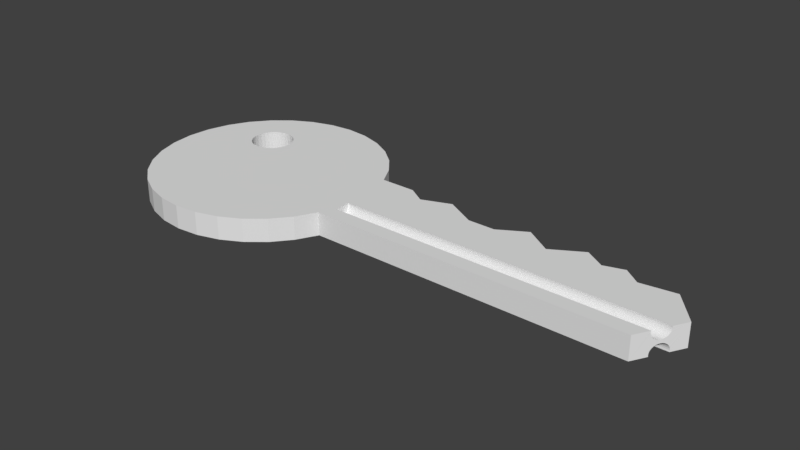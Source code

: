# Source: key.blend  (saved by Blender 2.80.75; exported with 4.5.12 LTS)
import bpy
from mathutils import Matrix  # noqa: F401  (used for matrix-valued properties, if any)

bpy.ops.wm.read_factory_settings(use_empty=True)
scene = bpy.context.scene
scene.name = 'Scene'

# ---- collections
col_collection_1 = bpy.data.collections.new('Collection 1'); scene.collection.children.link(col_collection_1)

# ---- world
world_world = bpy.data.worlds.new('World'); scene.world = world_world
world_world.color = (0.05088, 0.05088, 0.05088)
world_world.use_sun_shadow = False
world_world.sun_shadow_jitter_overblur = 0.0

# ---- meshes
me_cylinder = bpy.data.meshes.new('Cylinder')
me_cylinder.from_pydata([(0.9906, -0.1172, -0.8554), (0.9906, -0.1185, -0.994), (0.9906, -0.2564, -0.994), (0.9906, -0.2577, -0.8554), (0.9906, -0.2564, -0.7169), (0.9906, -0.2524, -0.5837), (0.9906, -0.2459, -0.461), (0.9906, -0.2371, -0.3534), (0.9906, -0.2265, -0.2651), (0.9906, -0.2143, -0.1995), (0.9906, -0.2011, -0.1591), (0.9906, -0.1874, -0.1454), (0.9906, -0.1737, -0.1591), (0.9906, -0.1605, -0.1995), (0.9906, -0.1484, -0.2651), (0.9906, -0.1378, -0.3534), (0.9906, -0.129, -0.461), (0.9906, -0.1225, -0.5837), (0.9906, -0.1185, -0.7169), (0.9906, -0.1172, 0.8554), (0.9906, -0.1185, 0.7169), (0.9906, -0.1225, 0.5837), (0.9906, -0.129, 0.461), (0.9906, -0.1378, 0.3534), (0.9906, -0.1484, 0.2651), (0.9906, -0.1605, 0.1995), (0.9906, -0.1737, 0.1591), (0.9906, -0.1874, 0.1454), (0.9906, -0.2011, 0.1591), (0.9906, -0.2143, 0.1995), (0.9906, -0.2265, 0.2651), (0.9906, -0.2371, 0.3534), (0.9906, -0.2459, 0.461), (0.9906, -0.2524, 0.5837), (0.9906, -0.2564, 0.7169), (0.9906, -0.2577, 0.8554), (0.9906, -0.2564, 0.994), (0.9906, -0.1185, 0.994), (0.0, 1.0, -1.0), (0.0, 1.0, 1.0), (0.1951, 0.9808, -1.0), (0.1951, 0.9808, 1.0), (0.3827, 0.9239, -1.0), (0.3827, 0.9239, 1.0), (0.5556, 0.8315, -1.0), (0.5556, 0.8315, 1.0), (0.7071, 0.7071, -1.0), (0.7071, 0.7071, 1.0), (0.8315, 0.5556, -1.0), (0.8315, 0.5556, 1.0), (0.9239, 0.3827, -1.0), (0.9239, 0.3827, 1.0), (3.61, 0.2672, -1.0), (3.61, 0.2672, 1.0), (3.828, 0.0, -1.0), (3.828, 0.0, 1.0), (3.61, -0.3827, -1.0), (3.61, -0.3827, 1.0), (0.9239, -0.3827, -1.0), (0.9239, -0.3827, 1.0), (0.8315, -0.5556, -1.0), (0.8315, -0.5556, 1.0), (0.7071, -0.7071, -1.0), (0.7071, -0.7071, 1.0), (0.5556, -0.8315, -1.0), (0.5556, -0.8315, 1.0), (0.3827, -0.9239, -1.0), (0.3827, -0.9239, 1.0), (0.1951, -0.9808, -1.0), (0.1951, -0.9808, 1.0), (-3.258e-07, -1.0, -1.0), (-3.258e-07, -1.0, 1.0), (-0.1951, -0.9808, -1.0), (-0.1951, -0.9808, 1.0), (-0.3827, -0.9239, -1.0), (-0.3827, -0.9239, 1.0), (-0.5556, -0.8315, -1.0), (-0.5556, -0.8315, 1.0), (-0.7071, -0.7071, -1.0), (-0.7071, -0.7071, 1.0), (-0.8315, -0.5556, -1.0), (-0.8315, -0.5556, 1.0), (-0.9239, -0.3827, -1.0), (-0.9239, -0.3827, 1.0), (-0.9808, -0.1951, -1.0), (-0.9808, -0.1951, 1.0), (-1.0, 9.656e-07, -1.0), (-1.0, 9.656e-07, 1.0), (-0.9808, 0.1951, -1.0), (-0.9808, 0.1951, 1.0), (-0.9239, 0.3827, -1.0), (-0.9239, 0.3827, 1.0), (-0.8315, 0.5556, -1.0), (-0.8315, 0.5556, 1.0), (-0.7071, 0.7071, -1.0), (-0.7071, 0.7071, 1.0), (-0.5556, 0.8315, -1.0), (-0.5556, 0.8315, 1.0), (-0.3827, 0.9239, -1.0), (-0.3827, 0.9239, 1.0), (-0.1951, 0.9808, -1.0), (-0.1951, 0.9808, 1.0), (3.316, 0.2252, -1.0), (3.316, 0.2252, 1.0), (2.838, 0.3827, 1.0), (2.838, 0.3827, -1.0), (1.624, 0.3827, 1.0), (1.624, 0.3827, -1.0), (2.579, 0.2299, -1.0), (2.579, 0.2299, 1.0), (2.349, 0.3798, 1.0), (2.349, 0.3798, -1.0), (1.884, 0.2424, 1.0), (1.884, 0.2424, -1.0), (1.227, 0.3827, 1.0), (1.227, 0.3827, -1.0), (1.378, 0.2889, -1.0), (1.378, 0.2889, 1.0), (3.177, 0.3299, -1.0), (3.177, 0.3299, 1.0), (3.007, 0.2769, 1.0), (3.007, 0.2769, -1.0), (2.116, 0.2424, -1.0), (2.116, 0.2424, 1.0), (-0.2128, 0.2921, 1.0), (-0.2128, 0.2921, -1.0), (-0.3636, 0.5743, 1.0), (-0.3636, 0.5743, -1.0), (-0.399, 0.5708, 1.0), (-0.399, 0.5708, -1.0), (-0.433, 0.5605, 1.0), (-0.433, 0.5605, -1.0), (-0.5312, 0.3235, 1.0), (-0.5312, 0.3235, -1.0), (-0.5144, 0.2921, 1.0), (-0.5144, 0.2921, -1.0), (-0.5415, 0.3575, 1.0), (-0.5415, 0.3575, -1.0), (-0.4919, 0.2646, 1.0), (-0.4919, 0.2646, -1.0), (-0.399, 0.215, 1.0), (-0.399, 0.215, -1.0), (-0.3636, 0.2115, 1.0), (-0.3636, 0.2115, -1.0), (-0.433, 0.2253, 1.0), (-0.433, 0.2253, -1.0), (-0.1857, 0.4283, 1.0), (-0.1857, 0.4283, -1.0), (-0.2628, 0.5437, 1.0), (-0.2628, 0.5437, -1.0), (-0.1822, 0.3929, 1.0), (-0.1822, 0.3929, -1.0), (-0.196, 0.4623, 1.0), (-0.196, 0.4623, -1.0), (-0.3282, 0.215, 1.0), (-0.3282, 0.215, -1.0), (-0.4919, 0.5211, 1.0), (-0.4919, 0.5211, -1.0), (-0.4644, 0.5437, 1.0), (-0.4644, 0.5437, -1.0), (-0.5144, 0.4936, 1.0), (-0.5144, 0.4936, -1.0), (-0.1857, 0.3575, 1.0), (-0.1857, 0.3575, -1.0), (-0.2628, 0.2421, 1.0), (-0.2628, 0.2421, -1.0), (-0.2353, 0.2646, 1.0), (-0.2353, 0.2646, -1.0), (-0.196, 0.3235, 1.0), (-0.196, 0.3235, -1.0), (-0.545, 0.3929, 1.0), (-0.545, 0.3929, -1.0), (-0.4644, 0.2421, 1.0), (-0.4644, 0.2421, -1.0), (-0.5415, 0.4283, 1.0), (-0.5415, 0.4283, -1.0), (-0.2353, 0.5211, 1.0), (-0.2353, 0.5211, -1.0), (-0.2942, 0.2253, 1.0), (-0.2942, 0.2253, -1.0), (-0.2128, 0.4936, 1.0), (-0.2128, 0.4936, -1.0), (-0.5312, 0.4623, 1.0), (-0.5312, 0.4623, -1.0), (-0.2942, 0.5605, 1.0), (-0.2942, 0.5605, -1.0), (-0.3282, 0.5708, 1.0), (-0.3282, 0.5708, -1.0), (3.761, -0.1172, 0.8554), (3.76, -0.1185, 0.994), (3.76, -0.1187, 1.0), (0.9906, -0.1187, 1.0), (0.9906, -0.2562, 1.0), (3.681, -0.2577, 0.8554), (3.682, -0.2564, 0.7169), (3.682, -0.2564, 0.994), (3.729, -0.1737, 0.1591), (3.749, -0.1378, 0.3534), (3.754, -0.129, 0.461), (3.684, -0.2524, 0.5837), (3.736, -0.1605, 0.1995), (3.76, -0.1185, 0.7169), (3.706, -0.2143, 0.1995), (3.713, -0.2011, 0.1591), (3.699, -0.2265, 0.2651), (3.721, -0.1874, 0.1454), (3.682, -0.2562, 1.0), (3.743, -0.1484, 0.2651), (3.693, -0.2371, 0.3534), (3.688, -0.2459, 0.461), (3.758, -0.1225, 0.5837), (3.758, -0.1225, -0.5837), (3.761, -0.1172, -0.8554), (3.76, -0.1185, -0.7169), (0.9906, -0.2562, -1.0), (0.9906, -0.1187, -1.0), (3.699, -0.2265, -0.2651), (3.693, -0.2371, -0.3534), (3.706, -0.2143, -0.1995), (3.688, -0.2459, -0.461), (3.681, -0.2577, -0.8554), (3.682, -0.2564, -0.994), (3.682, -0.2564, -0.7169), (3.682, -0.2562, -1.0), (3.743, -0.1484, -0.2651), (3.749, -0.1378, -0.3534), (3.76, -0.1185, -0.994), (3.736, -0.1605, -0.1995), (3.713, -0.2011, -0.1591), (3.754, -0.129, -0.461), (3.684, -0.2524, -0.5837), (3.721, -0.1874, -0.1454), (3.729, -0.1737, -0.1591), (3.76, -0.1187, -1.0)], [], [(1, 0, 18, 17, 16, 15, 14, 13, 12, 11, 10, 9, 8, 7, 6, 5, 4, 3, 2, 214, 215), (20, 19, 37, 191, 192, 36, 35, 34, 33, 32, 31, 30, 29, 28, 27, 26, 25, 24, 23, 22, 21), (38, 39, 41, 40), (40, 41, 43, 42), (42, 43, 45, 44), (44, 45, 47, 46), (46, 47, 49, 48), (48, 49, 51, 50), (102, 103, 53, 52), (52, 53, 55, 54), (54, 55, 190, 189, 188, 201, 210, 198, 197, 207, 200, 196, 205, 203, 202, 204, 208, 209, 199, 194, 193, 195, 206, 57, 56, 223, 221, 220, 222, 230, 219, 217, 216, 218, 228, 231, 232, 227, 224, 225, 229, 211, 213, 212, 226, 233), (56, 57, 59, 58), (58, 59, 61, 60), (60, 61, 63, 62), (62, 63, 65, 64), (64, 65, 67, 66), (66, 67, 69, 68), (68, 69, 71, 70), (70, 71, 73, 72), (72, 73, 75, 74), (74, 75, 77, 76), (76, 77, 79, 78), (78, 79, 81, 80), (80, 81, 83, 82), (82, 83, 85, 84), (84, 85, 87, 86), (86, 87, 89, 88), (88, 89, 91, 90), (90, 91, 93, 92), (92, 93, 95, 94), (94, 95, 97, 96), (96, 97, 99, 98), (41, 39, 101, 99, 97, 95, 93, 170, 174, 182, 160, 156, 158, 130, 128, 126, 186, 184, 148, 176, 180, 152, 146, 150, 49, 47, 45, 43), (98, 99, 101, 100), (100, 101, 39, 38), (38, 40, 42, 44, 46, 48, 151, 147, 153, 181, 177, 149, 185, 187, 127, 129, 131, 159, 157, 161, 183, 175, 171, 92, 94, 96, 98, 100), (118, 119, 103, 102), (108, 109, 104, 105), (116, 117, 106, 107), (111, 110, 109, 108), (122, 123, 110, 111), (107, 106, 112, 113), (50, 51, 114, 115), (115, 114, 117, 116), (121, 120, 119, 118), (105, 104, 120, 121), (113, 112, 123, 122), (163, 162, 150, 151), (167, 166, 124, 125), (125, 124, 168, 169), (175, 174, 170, 171), (147, 146, 152, 153), (151, 150, 146, 147), (181, 180, 176, 177), (127, 126, 128, 129), (141, 140, 142, 143), (161, 160, 182, 183), (143, 142, 154, 155), (129, 128, 130, 131), (177, 176, 148, 149), (173, 172, 144, 145), (49, 150, 162, 168, 124, 166, 164, 178, 154, 142, 140, 144, 172, 138, 134, 132, 136, 170, 93, 91, 89, 87, 85, 83, 81, 79, 77, 75, 73, 71, 69, 67, 65, 63, 61, 59, 57, 206, 192, 191, 190, 55, 53, 103, 119, 120, 104, 109, 110, 123, 112, 106, 117, 114, 51), (149, 148, 184, 185), (165, 164, 166, 167), (159, 158, 156, 157), (183, 182, 174, 175), (179, 178, 164, 165), (139, 138, 172, 173), (133, 132, 134, 135), (187, 186, 126, 127), (153, 152, 180, 181), (171, 170, 136, 137), (169, 168, 162, 163), (145, 144, 140, 141), (131, 130, 158, 159), (185, 184, 186, 187), (155, 154, 178, 179), (137, 136, 132, 133), (157, 156, 160, 161), (92, 171, 137, 133, 135, 139, 173, 145, 141, 143, 155, 179, 165, 167, 125, 169, 163, 151, 48, 50, 115, 116, 107, 113, 122, 111, 108, 105, 121, 118, 102, 52, 54, 233, 215, 214, 223, 56, 58, 60, 62, 64, 66, 68, 70, 72, 74, 76, 78, 80, 82, 84, 86, 88, 90), (135, 134, 138, 139), (200, 25, 26, 196), (210, 21, 22, 198), (207, 24, 25, 200), (196, 26, 27, 205), (198, 22, 23, 197), (205, 27, 28, 203), (195, 36, 192, 206), (202, 29, 30, 204), (203, 28, 29, 202), (194, 34, 35, 193), (204, 30, 31, 208), (199, 33, 34, 194), (188, 19, 20, 201), (189, 37, 19, 188), (193, 35, 36, 195), (201, 20, 21, 210), (208, 31, 32, 209), (209, 32, 33, 199), (191, 37, 189, 190), (197, 23, 24, 207), (217, 7, 8, 216), (225, 15, 16, 229), (231, 11, 12, 232), (222, 4, 5, 230), (232, 12, 13, 227), (224, 14, 15, 225), (229, 16, 17, 211), (221, 2, 3, 220), (218, 9, 10, 228), (214, 2, 221, 223), (219, 6, 7, 217), (212, 0, 1, 226), (230, 5, 6, 219), (216, 8, 9, 218), (213, 18, 0, 212), (220, 3, 4, 222), (227, 13, 14, 224), (226, 1, 215, 233), (211, 17, 18, 213), (228, 10, 11, 231)])
me_cylinder.use_remesh_preserve_volume = False
me_cylinder.use_remesh_preserve_attributes = False
me_cylinder.use_mirror_vertex_groups = False
me_cylinder.update()

# ---- objects
ob_key = bpy.data.objects.new('key', me_cylinder)

# ---- transforms, parenting, visibility, modifiers, constraints
ob_key.location = (0.0, 0.0, 0.0)
ob_key.scale = (1.0, 1.0, 0.09897)
ob_key.lineart.crease_threshold = 0.0

# ---- collection membership
col_collection_1.objects.link(ob_key)

# ---- scene / render settings (as saved in the file)
scene.frame_start = 1; scene.frame_end = 250; scene.frame_set(1)
scene.render.engine = 'BLENDER_EEVEE_NEXT'
scene.render.resolution_percentage = 50
scene.render.dither_intensity = 0.0
scene.cycles.use_denoising = False
scene.cycles.samples = 128
scene.cycles.sampling_pattern = 'TABULATED_SOBOL'
scene.cycles.use_adaptive_sampling = False
scene.cycles.use_light_tree = False
scene.view_settings.view_transform = 'Standard'
bpy.context.view_layer.update()

# ---- added for rendering (the .blend has no active camera and no usable light): camera, sun
cam_auto = bpy.data.cameras.new('AutoCamera')
cam_auto.lens = 50.0
cam_auto.sensor_width = 36.0
cam_auto.clip_end = 1000.0
ob_auto_camera = bpy.data.objects.new('AutoCamera', cam_auto)
scene.collection.objects.link(ob_auto_camera)
ob_auto_camera.location = (6.25278, -5.80644, 3.87096)
ob_auto_camera.rotation_euler = (1.09748, -7.21219e-08, 0.694738)
scene.camera = ob_auto_camera
light_auto_sun = bpy.data.lights.new('AutoSun', 'SUN')
light_auto_sun.energy = 3.0
light_auto_sun.angle = 0.0523599
ob_auto_sun = bpy.data.objects.new('AutoSun', light_auto_sun)
scene.collection.objects.link(ob_auto_sun)
ob_auto_sun.rotation_euler = (0.872665, 0.174533, 0.523599)
bpy.context.view_layer.update()
